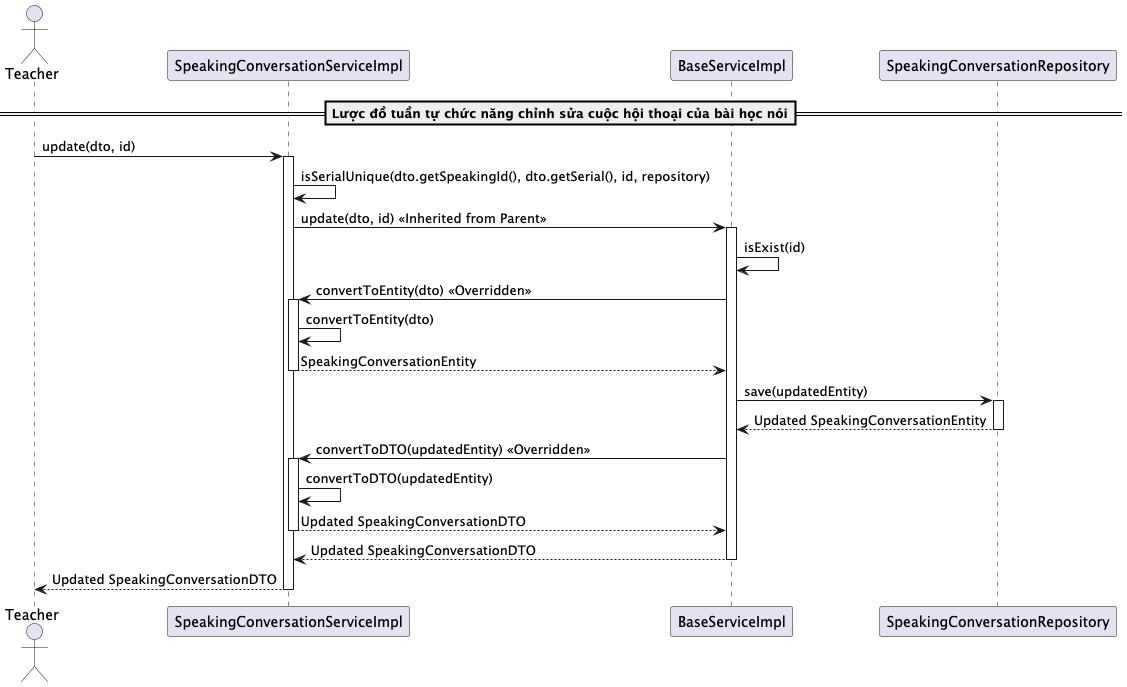

The diagram above was rendered by PlantUML. Its source (embedded in the PNG):
@startuml updateSpeakingConversation

actor Teacher
participant "SpeakingConversationServiceImpl" as SpeakingConversationService
participant "BaseServiceImpl" as BaseService
participant "SpeakingConversationRepository" as Repository

== Lược đồ tuần tự chức năng chỉnh sửa cuộc hội thoại của bài học nói==
Teacher -> SpeakingConversationService: update(dto, id)
activate SpeakingConversationService

SpeakingConversationService -> SpeakingConversationService: isSerialUnique(dto.getSpeakingId(), dto.getSerial(), id, repository)
SpeakingConversationService -> BaseService: update(dto, id) << Inherited from Parent >>
activate BaseService

BaseService -> BaseService: isExist(id)
BaseService -> SpeakingConversationService: convertToEntity(dto) << Overridden >>
activate SpeakingConversationService
SpeakingConversationService -> SpeakingConversationService: convertToEntity(dto)
SpeakingConversationService --> BaseService: SpeakingConversationEntity
deactivate SpeakingConversationService

BaseService -> Repository: save(updatedEntity)
activate Repository
Repository --> BaseService: Updated SpeakingConversationEntity
deactivate Repository

BaseService -> SpeakingConversationService: convertToDTO(updatedEntity) << Overridden >>
activate SpeakingConversationService
SpeakingConversationService -> SpeakingConversationService: convertToDTO(updatedEntity)
SpeakingConversationService --> BaseService: Updated SpeakingConversationDTO
deactivate SpeakingConversationService

BaseService --> SpeakingConversationService: Updated SpeakingConversationDTO
deactivate BaseService

SpeakingConversationService --> Teacher: Updated SpeakingConversationDTO
deactivate SpeakingConversationService

@enduml